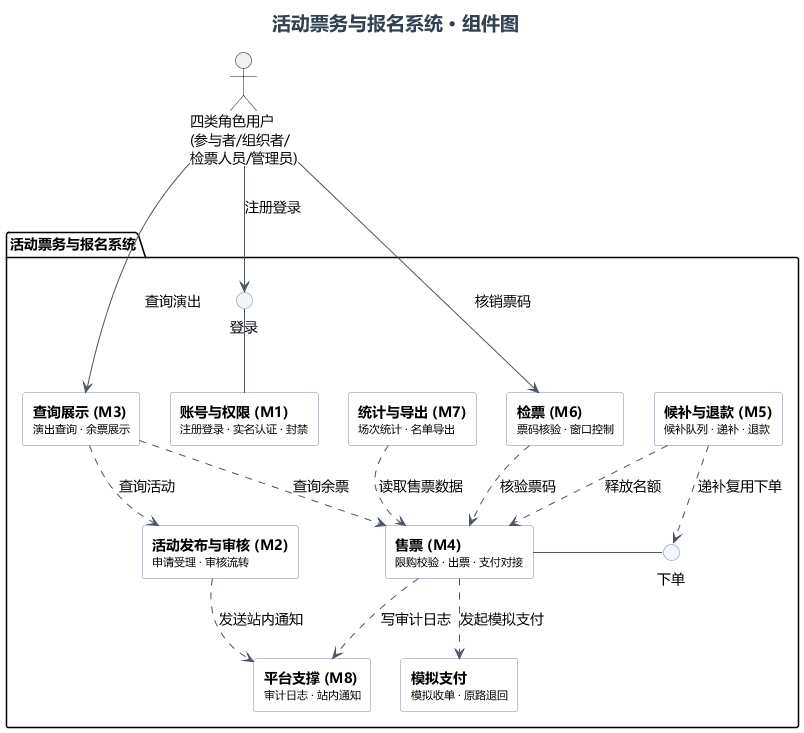

The diagram above was rendered by PlantUML. Its source (embedded in the PNG):
@startuml
' 实验二：组件图
' 布局按调用方向分四层：顶部四类角色用户 → 对外接口与发起调用的模块 →
' 被依赖的售票(M4，全局枢纽)与活动发布与审核(M2) → 底部平台支撑(M8)与模拟支付。
' 依赖方向自上而下，全程无交叉。
' 说明1：登录/下单是被多方复用的服务能力，抽象为接口画在系统框内、紧贴所属模块；
'        核销仅检票人员一人使用，由角色直达检票(M6)，不设接口符号——避免接口挂接线与角色线交叉。
' 说明2：模拟支付是系统内的站内模拟支付组件（REQ-007，本项目不接入真实支付），
'        独立成组件以便日后替换真实支付；不是外部系统。
' 说明3：模块框内第二行小字为该模块的代表性职责（与第2章模块划分对应）。
' 说明4：标记 [hidden] 的锚点边仅用于定位，不表达任何关系。
skinparam backgroundColor #FFFFFF
skinparam defaultFontName "Microsoft YaHei"
skinparam defaultFontSize 14
skinparam shadowing false
skinparam ArrowColor #4B5563
skinparam BorderColor #7C8AA0
skinparam TitleFontSize 19
skinparam TitleFontColor #334155
skinparam nodesep 30
skinparam ranksep 60
skinparam componentStyle rectangle
skinparam componentBackgroundColor #FFFFFF
skinparam componentBorderColor #7C8AA0
skinparam interfaceBackgroundColor #F2F5F9
skinparam interfaceBorderColor #7C8AA0

title 活动票务与报名系统 · 组件图

package "活动票务与报名系统" {
  component "**账号与权限 (M1)**\n<size:11>注册登录 · 实名认证 · 封禁</size>" as M1
  component "**活动发布与审核 (M2)**\n<size:11>申请受理 · 审核流转</size>" as M2
  component "**查询展示 (M3)**\n<size:11>演出查询 · 余票展示</size>" as M3
  component "**售票 (M4)**\n<size:11>限购校验 · 出票 · 支付对接</size>" as M4
  component "**候补与退款 (M5)**\n<size:11>候补队列 · 递补 · 退款</size>" as M5
  component "**检票 (M6)**\n<size:11>票码核验 · 窗口控制</size>" as M6
  component "**统计与导出 (M7)**\n<size:11>场次统计 · 名单导出</size>" as M7
  component "**平台支撑 (M8)**\n<size:11>审计日志 · 站内通知</size>" as M8
  component "**模拟支付**\n<size:11>模拟收单 · 原路退回</size>" as PAY

  ' 对外提供的服务接口（系统框内，紧贴所属模块）：只留给被多方复用的能力
  () "登录" as API_LOGIN
  () "下单" as API_ORDER
}

actor "四类角色用户\n(参与者/组织者/\n检票人员/管理员)" as U

' ===== 角色入口（穿过系统边界触达接口/模块）=====
U -down-> API_LOGIN : 注册登录
U -down-> M3 : 查询演出
U -down-> M6 : 核销票码

' ===== 接口挂接 =====
API_LOGIN -down- M1
M4 -right- API_ORDER

' ===== 模块依赖（使用者 ..> 被依赖者）=====
M3 ..> M2 : 查询活动
M3 ..> M4 : 查询余票
M7 ..> M4 : 读取售票数据
M6 ..> M4 : 核验票码
M5 ..> M4 : 释放名额
M5 ..> API_ORDER : 递补复用下单
M4 ..> PAY : 发起模拟支付
M4 ..> M8 : 写审计日志
M2 ..> M8 : 发送站内通知

' ===== 布局锚点（仅定位，不表达关系）=====
M1 -[hidden]right- M3
M3 -[hidden]right- M7
M7 -[hidden]right- M6
M6 -[hidden]right- M5
M3 -[hidden]down- M2
M6 -[hidden]down- M4
M2 -[hidden]right- M4
M2 -[hidden]down- M8
M8 -[hidden]right- PAY
@enduml